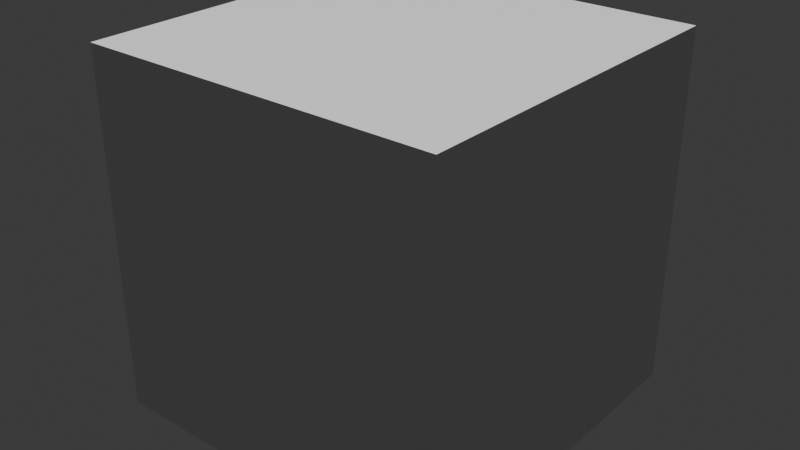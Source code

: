 # Source: blend_cube.blend  (saved by Blender 5.3.31; exported with 4.5.12 LTS)
import bpy
from mathutils import Matrix  # noqa: F401  (used for matrix-valued properties, if any)

bpy.ops.wm.read_factory_settings(use_empty=True)
scene = bpy.context.scene
scene.name = 'Scene'

# ---- collections
col_collection = bpy.data.collections.new('Collection'); scene.collection.children.link(col_collection)

# ---- materials (node trees are filled in below, after node groups)
mat_testmat = bpy.data.materials.new('TestMat')

# ---- material node trees
mat_testmat.use_nodes = True; mat_testmat.node_tree.nodes.clear()
_N = mat_testmat.node_tree.nodes; _L = mat_testmat.node_tree.links
n0 = _N.new('ShaderNodeBsdfPrincipled'); n0.name = 'Principled BSDF'; n0.location = (-200, 100)
n0.inputs[10].default_value = 0.005
n1 = _N.new('ShaderNodeOutputMaterial'); n1.name = 'Material Output'; n1.location = (200, 100)
_L.new(n0.outputs[0], n1.inputs[0])
n1.is_active_output = True

# ---- world
world_world = bpy.data.worlds.new('World'); scene.world = world_world
world_world.use_nodes = True; world_world.node_tree.nodes.clear()
_N = world_world.node_tree.nodes; _L = world_world.node_tree.links
n0 = _N.new('ShaderNodeOutputWorld'); n0.name = 'World Output'; n0.location = (200, 100)
n1 = _N.new('ShaderNodeBackground'); n1.name = 'Background'; n1.location = (-200, 100)
n1.inputs[0].default_value = (0.05088, 0.05088, 0.05088, 1.0)
_L.new(n1.outputs[0], n0.inputs[0])
n0.is_active_output = True
world_world.color = (0.05088, 0.05088, 0.05088)
world_world.sun_shadow_jitter_overblur = 0.0

# ---- lights
light_sun = bpy.data.lights.new('Sun', 'SUN')
light_sun.energy = 3.0

# ---- meshes
me_cube_001 = bpy.data.meshes.new('Cube.001')
me_cube_001.from_pydata([(-1.0, -1.0, -1.0), (-1.0, -1.0, 1.0), (-1.0, 1.0, -1.0), (-1.0, 1.0, 1.0), (1.0, -1.0, -1.0), (1.0, -1.0, 1.0), (1.0, 1.0, -1.0), (1.0, 1.0, 1.0)], [], [(0, 1, 3, 2), (2, 3, 7, 6), (6, 7, 5, 4), (4, 5, 1, 0), (2, 6, 4, 0), (7, 3, 1, 5)])
_uv = me_cube_001.uv_layers.new(name='UVMap')
_uv.uv.foreach_set('vector', [0.375, 0.0, 0.625, 0.0, 0.625, 0.25, 0.375, 0.25, 0.375, 0.25, 0.625, 0.25, 0.625, 0.5, 0.375, 0.5, 0.375, 0.5, 0.625, 0.5, 0.625, 0.75, 0.375, 0.75, 0.375, 0.75, 0.625, 0.75, 0.625, 1.0, 0.375, 1.0, 0.125, 0.5, 0.375, 0.5, 0.375, 0.75, 0.125, 0.75, 0.625, 0.5, 0.875, 0.5, 0.875, 0.75, 0.625, 0.75])
me_cube_001.materials.append(mat_testmat)
me_cube_001.update()

# ---- objects
ob_testcube = bpy.data.objects.new('TestCube', me_cube_001)
ob_testsun = bpy.data.objects.new('TestSun', light_sun)

# ---- transforms, parenting, visibility, modifiers, constraints
ob_testcube.location = (0.0, 0.0, 1.0)
ob_testsun.location = (3.0, -4.0, 5.0)

# ---- collection membership
col_collection.objects.link(ob_testcube)
col_collection.objects.link(ob_testsun)

# ---- scene / render settings (as saved in the file)
scene.frame_start = 1; scene.frame_end = 250; scene.frame_set(1)
scene.render.engine = 'BLENDER_EEVEE_NEXT'
scene.render.bake_bias = 0.0
scene.render.bake_samples = 0
scene.render.compositor_device = 'GPU'
scene.eevee.use_volume_custom_range = False
scene.eevee.fast_gi_thickness_near = 0.1
scene.eevee.fast_gi_thickness_far = 0.0
scene.eevee.ray_tracing_options.screen_trace_thickness = 0.1
bpy.context.view_layer.update()

# ---- added for rendering (the .blend has no active camera): camera
cam_auto = bpy.data.cameras.new('AutoCamera')
cam_auto.lens = 50.0
cam_auto.sensor_width = 36.0
cam_auto.clip_end = 1000.0
ob_auto_camera = bpy.data.objects.new('AutoCamera', cam_auto)
scene.collection.objects.link(ob_auto_camera)
ob_auto_camera.location = (3.20507, -3.84609, 3.56406)
ob_auto_camera.rotation_euler = (1.09748, -7.21219e-08, 0.694738)
scene.camera = ob_auto_camera
bpy.context.view_layer.update()
